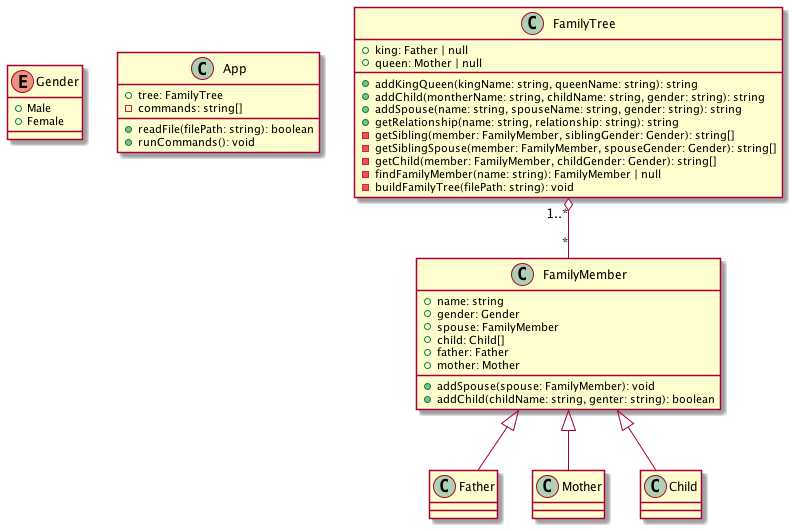

The diagram above was rendered by PlantUML. Its source (embedded in the PNG):
@startuml class diagram

enum Gender {
    +Male
    +Female
}

class App {
    +tree: FamilyTree
    -commands: string[]
    +readFile(filePath: string): boolean
    +runCommands(): void
}

class FamilyTree {
    +king: Father | null
    +queen: Mother | null
    +addKingQueen(kingName: string, queenName: string): string 
    +addChild(montherName: string, childName: string, gender: string): string
    +addSpouse(name: string, spouseName: string, gender: string): string
    +getRelationship(name: string, relationship: string): string
    -getSibling(member: FamilyMember, siblingGender: Gender): string[]
    -getSiblingSpouse(member: FamilyMember, spouseGender: Gender): string[]
    -getChild(member: FamilyMember, childGender: Gender): string[]
    -findFamilyMember(name: string): FamilyMember | null
    -buildFamilyTree(filePath: string): void 
}

class FamilyMember {
    +name: string
    +gender: Gender
    +spouse: FamilyMember
    +child: Child[]
    +father: Father
    +mother: Mother
    +addSpouse(spouse: FamilyMember): void
    +addChild(childName: string, genter: string): boolean
}

class Father {
}

class Mother {
}

class Child {
}

FamilyTree "1..*" o-- "*" FamilyMember

FamilyMember <|-- Father
FamilyMember <|--  Mother
FamilyMember <|--  Child

@enduml